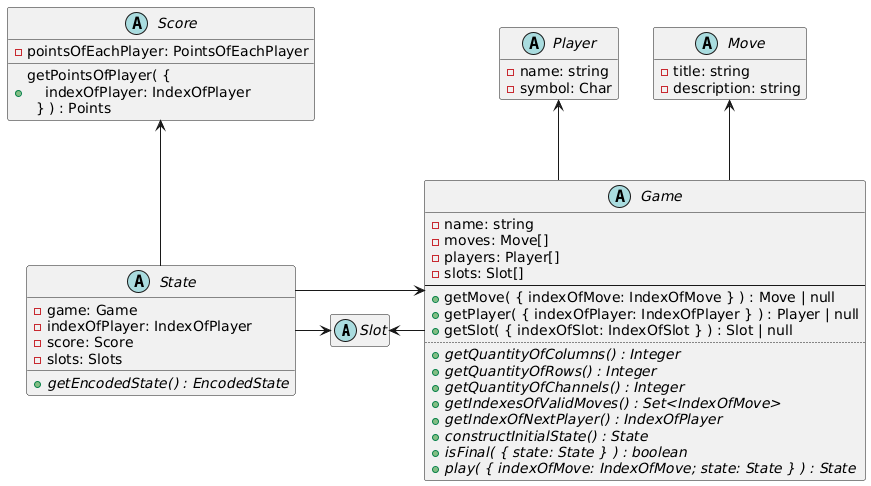

The diagram above was rendered by PlantUML. Its source (embedded in the PNG):
@startuml
skinparam linetype ortho
skinparam packageStyle rectangle
skinparam defaultFontName "Atkinson Hyperlegible Next"

hide empty members

!function $type($name)
!return "struct " + $name + " << (T,lavender) >>"
!endfunction

abstract class Slot {
  ' + {static} getSlot( {\n    indexOfSlot: IndexOfSlot;\n    slots: Slot[]\n  } ) : Slot | null
}

abstract class Score {
  - pointsOfEachPlayer: PointsOfEachPlayer

  ' + getPointsOfEachPlayer(): this.pointsOfEachPlayer
  + getPointsOfPlayer( {\n    indexOfPlayer: IndexOfPlayer\n  } ) : Points
  ' # getQuantityOfPlayers() : Integer
}

abstract class Move {
  - title: string
  - description: string

  ' + getTitle(): this.title
  ' + getDescription(): this.description
}

abstract class Player {
  - name: string
  - symbol: Char

  ' + getName(): this.name
  ' + getSymbol(): this.symbol
}

abstract class Game {
  - name: string
  - moves: Move[]
  - players: Player[]
  - slots: Slot[]
  --
  + getMove( { indexOfMove: IndexOfMove } ) : Move | null
  + getPlayer( { indexOfPlayer: IndexOfPlayer } ) : Player | null
  + getSlot( { indexOfSlot: IndexOfSlot } ) : Slot | null
  ..
  + {abstract} getQuantityOfColumns() : Integer
  + {abstract} getQuantityOfRows() : Integer
  + {abstract} getQuantityOfChannels() : Integer
  + {abstract} getIndexesOfValidMoves() : Set<IndexOfMove>
  + {abstract} getIndexOfNextPlayer() : IndexOfPlayer
  + {abstract} constructInitialState() : State
  + {abstract} isFinal( { state: State } ) : boolean
  + {abstract} play( { indexOfMove: IndexOfMove; state: State } ) : State
}
Game -up-> Move
Game -up-> Player
Game -left-> Slot

abstract class State {
  - game: Game
  - indexOfPlayer: IndexOfPlayer
  - score: Score
  - slots: Slots

  + {abstract} getEncodedState() : EncodedState
}
State -right-> Slot
State -up-> Score
State -right-> Game
@enduml